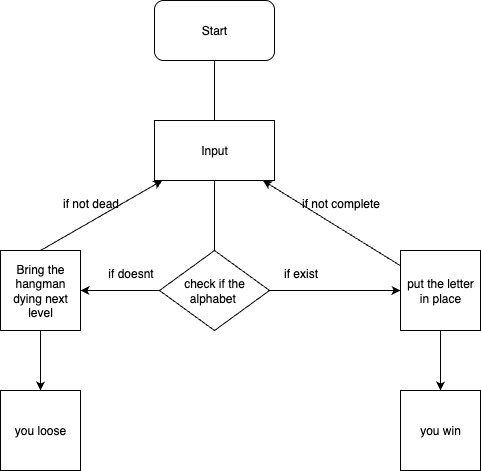

The diagram above was exported from draw.io. Its source (the exported page's mxGraphModel, read from the mxfile embedded in the PNG):
<mxGraphModel dx="905" dy="691" grid="1" gridSize="10" guides="1" tooltips="1" connect="1" arrows="1" fold="1" page="1" pageScale="1" pageWidth="827" pageHeight="1169" math="0" shadow="0">
  <root>
    <mxCell id="0" />
    <mxCell id="1" parent="0" />
    <mxCell id="GsALG1UeZGNsjz_3-tUk-1" value="Start" style="rounded=1;whiteSpace=wrap;html=1;" vertex="1" parent="1">
      <mxGeometry x="354" y="40" width="120" height="60" as="geometry" />
    </mxCell>
    <mxCell id="GsALG1UeZGNsjz_3-tUk-2" value="" style="endArrow=none;html=1;rounded=0;" edge="1" parent="1" target="GsALG1UeZGNsjz_3-tUk-1">
      <mxGeometry width="50" height="50" relative="1" as="geometry">
        <mxPoint x="414" y="160" as="sourcePoint" />
        <mxPoint x="440" y="330" as="targetPoint" />
        <Array as="points">
          <mxPoint x="414" y="130" />
        </Array>
      </mxGeometry>
    </mxCell>
    <mxCell id="GsALG1UeZGNsjz_3-tUk-3" value="Input" style="rounded=0;whiteSpace=wrap;html=1;" vertex="1" parent="1">
      <mxGeometry x="354" y="160" width="120" height="60" as="geometry" />
    </mxCell>
    <mxCell id="GsALG1UeZGNsjz_3-tUk-4" value="check if the alphabet&amp;nbsp;" style="rhombus;whiteSpace=wrap;html=1;" vertex="1" parent="1">
      <mxGeometry x="359" y="290" width="110" height="80" as="geometry" />
    </mxCell>
    <mxCell id="GsALG1UeZGNsjz_3-tUk-5" value="" style="endArrow=none;html=1;rounded=0;exitX=0.5;exitY=0;exitDx=0;exitDy=0;" edge="1" parent="1" source="GsALG1UeZGNsjz_3-tUk-4" target="GsALG1UeZGNsjz_3-tUk-3">
      <mxGeometry width="50" height="50" relative="1" as="geometry">
        <mxPoint x="390" y="380" as="sourcePoint" />
        <mxPoint x="420" y="230" as="targetPoint" />
      </mxGeometry>
    </mxCell>
    <mxCell id="GsALG1UeZGNsjz_3-tUk-6" value="" style="endArrow=classic;html=1;rounded=0;" edge="1" parent="1" source="GsALG1UeZGNsjz_3-tUk-4" target="GsALG1UeZGNsjz_3-tUk-7">
      <mxGeometry width="50" height="50" relative="1" as="geometry">
        <mxPoint x="510" y="340" as="sourcePoint" />
        <mxPoint x="550" y="330" as="targetPoint" />
      </mxGeometry>
    </mxCell>
    <mxCell id="GsALG1UeZGNsjz_3-tUk-7" value="put the letter in place" style="whiteSpace=wrap;html=1;aspect=fixed;" vertex="1" parent="1">
      <mxGeometry x="600" y="290" width="80" height="80" as="geometry" />
    </mxCell>
    <mxCell id="GsALG1UeZGNsjz_3-tUk-8" value="if exist" style="text;html=1;align=center;verticalAlign=middle;resizable=0;points=[];autosize=1;strokeColor=none;fillColor=none;" vertex="1" parent="1">
      <mxGeometry x="470" y="298" width="60" height="30" as="geometry" />
    </mxCell>
    <mxCell id="GsALG1UeZGNsjz_3-tUk-9" value="" style="endArrow=classic;html=1;rounded=0;" edge="1" parent="1" source="GsALG1UeZGNsjz_3-tUk-4" target="GsALG1UeZGNsjz_3-tUk-10">
      <mxGeometry width="50" height="50" relative="1" as="geometry">
        <mxPoint x="290" y="340" as="sourcePoint" />
        <mxPoint x="270" y="330" as="targetPoint" />
      </mxGeometry>
    </mxCell>
    <mxCell id="GsALG1UeZGNsjz_3-tUk-10" value="Bring the hangman dying next level" style="whiteSpace=wrap;html=1;aspect=fixed;" vertex="1" parent="1">
      <mxGeometry x="200" y="290" width="80" height="80" as="geometry" />
    </mxCell>
    <mxCell id="GsALG1UeZGNsjz_3-tUk-11" value="if doesnt" style="text;html=1;align=center;verticalAlign=middle;resizable=0;points=[];autosize=1;strokeColor=none;fillColor=none;" vertex="1" parent="1">
      <mxGeometry x="295" y="298" width="70" height="30" as="geometry" />
    </mxCell>
    <mxCell id="GsALG1UeZGNsjz_3-tUk-15" value="" style="endArrow=classic;html=1;rounded=0;" edge="1" parent="1" target="GsALG1UeZGNsjz_3-tUk-3">
      <mxGeometry width="50" height="50" relative="1" as="geometry">
        <mxPoint x="240" y="290" as="sourcePoint" />
        <mxPoint x="290" y="240" as="targetPoint" />
      </mxGeometry>
    </mxCell>
    <mxCell id="GsALG1UeZGNsjz_3-tUk-16" value="" style="endArrow=classic;html=1;rounded=0;" edge="1" parent="1" source="GsALG1UeZGNsjz_3-tUk-7" target="GsALG1UeZGNsjz_3-tUk-3">
      <mxGeometry width="50" height="50" relative="1" as="geometry">
        <mxPoint x="580" y="250" as="sourcePoint" />
        <mxPoint x="630" y="200" as="targetPoint" />
      </mxGeometry>
    </mxCell>
    <mxCell id="GsALG1UeZGNsjz_3-tUk-17" value="if not dead" style="text;html=1;align=center;verticalAlign=middle;resizable=0;points=[];autosize=1;strokeColor=none;fillColor=none;" vertex="1" parent="1">
      <mxGeometry x="250" y="228" width="80" height="30" as="geometry" />
    </mxCell>
    <mxCell id="GsALG1UeZGNsjz_3-tUk-18" value="if not complete" style="text;html=1;align=center;verticalAlign=middle;resizable=0;points=[];autosize=1;strokeColor=none;fillColor=none;" vertex="1" parent="1">
      <mxGeometry x="490" y="228" width="100" height="30" as="geometry" />
    </mxCell>
    <mxCell id="GsALG1UeZGNsjz_3-tUk-19" value="you win" style="whiteSpace=wrap;html=1;aspect=fixed;" vertex="1" parent="1">
      <mxGeometry x="600" y="430" width="80" height="80" as="geometry" />
    </mxCell>
    <mxCell id="GsALG1UeZGNsjz_3-tUk-20" value="" style="endArrow=classic;html=1;rounded=0;" edge="1" parent="1" source="GsALG1UeZGNsjz_3-tUk-7" target="GsALG1UeZGNsjz_3-tUk-19">
      <mxGeometry width="50" height="50" relative="1" as="geometry">
        <mxPoint x="520" y="430" as="sourcePoint" />
        <mxPoint x="570" y="380" as="targetPoint" />
      </mxGeometry>
    </mxCell>
    <mxCell id="GsALG1UeZGNsjz_3-tUk-21" value="you loose" style="whiteSpace=wrap;html=1;aspect=fixed;" vertex="1" parent="1">
      <mxGeometry x="200" y="430" width="80" height="80" as="geometry" />
    </mxCell>
    <mxCell id="GsALG1UeZGNsjz_3-tUk-22" value="" style="endArrow=classic;html=1;rounded=0;" edge="1" parent="1" source="GsALG1UeZGNsjz_3-tUk-10" target="GsALG1UeZGNsjz_3-tUk-21">
      <mxGeometry width="50" height="50" relative="1" as="geometry">
        <mxPoint x="230" y="420" as="sourcePoint" />
        <mxPoint x="280" y="370" as="targetPoint" />
      </mxGeometry>
    </mxCell>
  </root>
</mxGraphModel>